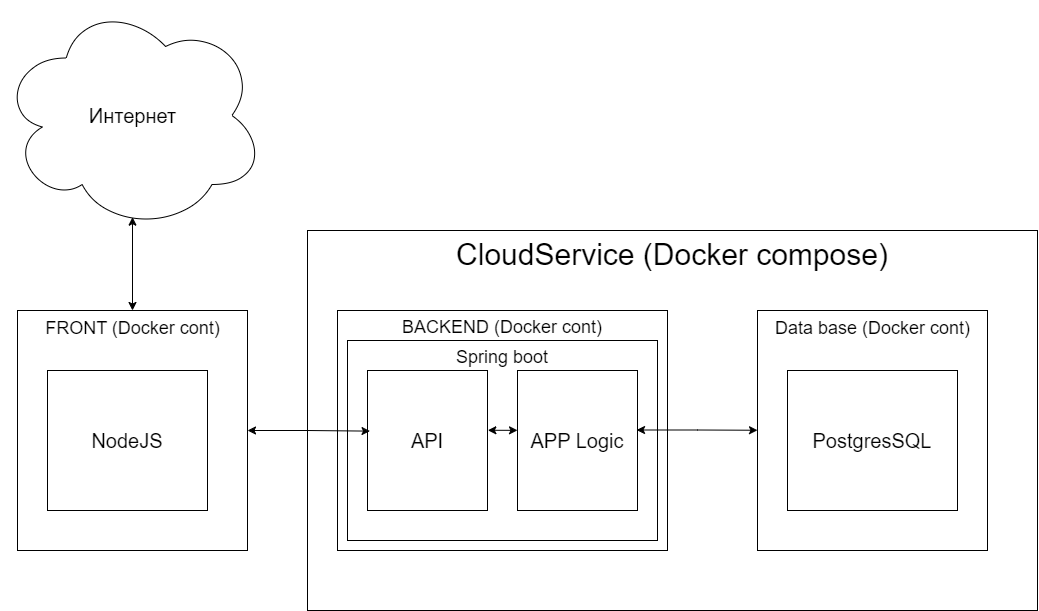

The diagram above was exported from draw.io. Its source (the exported page's mxGraphModel, read from the mxfile embedded in the PNG):
<mxGraphModel dx="1727" dy="1023" grid="1" gridSize="10" guides="1" tooltips="1" connect="1" arrows="1" fold="1" page="1" pageScale="1" pageWidth="1100" pageHeight="850" background="none" math="0" shadow="0">
  <root>
    <mxCell id="0" />
    <mxCell id="1" parent="0" />
    <mxCell id="4HifgqByvHKR-P68LyyS-1" value="&lt;font style=&quot;font-size: 20px;&quot;&gt;Интернет&lt;/font&gt;" style="ellipse;shape=cloud;whiteSpace=wrap;html=1;" parent="1" vertex="1">
      <mxGeometry x="212.5" y="90" width="265" height="230" as="geometry" />
    </mxCell>
    <mxCell id="4HifgqByvHKR-P68LyyS-11" value="CloudService (Docker compose)" style="rounded=0;whiteSpace=wrap;html=1;verticalAlign=top;fontSize=30;" parent="1" vertex="1">
      <mxGeometry x="520" y="320" width="730" height="380" as="geometry" />
    </mxCell>
    <mxCell id="7-nUA8H6BXywVRBQ53PC-1" style="edgeStyle=orthogonalEdgeStyle;rounded=0;orthogonalLoop=1;jettySize=auto;html=1;entryX=0.5;entryY=0.942;entryDx=0;entryDy=0;entryPerimeter=0;startArrow=classic;startFill=1;" edge="1" parent="1" source="39150e848f15840c-8" target="4HifgqByvHKR-P68LyyS-1">
      <mxGeometry relative="1" as="geometry" />
    </mxCell>
    <mxCell id="39150e848f15840c-8" value="&lt;font face=&quot;Helvetica&quot;&gt;FRONT (Docker cont)&lt;/font&gt;" style="html=1;rounded=0;shadow=0;comic=0;labelBackgroundColor=none;strokeWidth=1;fontFamily=Verdana;fontSize=18;align=center;verticalAlign=top;" parent="1" vertex="1">
      <mxGeometry x="230" y="400" width="230" height="240" as="geometry" />
    </mxCell>
    <mxCell id="4HifgqByvHKR-P68LyyS-15" value="BACKEND (Docker cont)" style="rounded=0;whiteSpace=wrap;html=1;verticalAlign=top;fontSize=18;" parent="1" vertex="1">
      <mxGeometry x="550" y="400" width="330" height="240" as="geometry" />
    </mxCell>
    <mxCell id="4HifgqByvHKR-P68LyyS-16" value="&lt;font face=&quot;Helvetica&quot;&gt;Data base (Docker cont)&lt;/font&gt;" style="html=1;rounded=0;shadow=0;comic=0;labelBackgroundColor=none;strokeWidth=1;fontFamily=Verdana;fontSize=18;align=center;verticalAlign=top;" parent="1" vertex="1">
      <mxGeometry x="970" y="400" width="230" height="240" as="geometry" />
    </mxCell>
    <mxCell id="YbpFQS724g9L_ub4hOFY-1" value="Spring boot" style="rounded=0;whiteSpace=wrap;html=1;verticalAlign=top;fontSize=18;" parent="1" vertex="1">
      <mxGeometry x="560" y="430" width="310" height="200" as="geometry" />
    </mxCell>
    <mxCell id="YbpFQS724g9L_ub4hOFY-2" style="edgeStyle=orthogonalEdgeStyle;rounded=0;orthogonalLoop=1;jettySize=auto;html=1;startArrow=classic;startFill=1;exitX=1.003;exitY=0.427;exitDx=0;exitDy=0;exitPerimeter=0;entryX=0;entryY=0.432;entryDx=0;entryDy=0;entryPerimeter=0;" parent="1" source="4HifgqByvHKR-P68LyyS-18" target="4HifgqByvHKR-P68LyyS-20" edge="1">
      <mxGeometry relative="1" as="geometry" />
    </mxCell>
    <mxCell id="4HifgqByvHKR-P68LyyS-18" value="API" style="rounded=0;whiteSpace=wrap;html=1;fontSize=20;" parent="1" vertex="1">
      <mxGeometry x="580" y="460" width="120" height="140" as="geometry" />
    </mxCell>
    <mxCell id="4HifgqByvHKR-P68LyyS-19" value="NodeJS" style="rounded=0;whiteSpace=wrap;html=1;fontSize=20;" parent="1" vertex="1">
      <mxGeometry x="260" y="460" width="160" height="140" as="geometry" />
    </mxCell>
    <mxCell id="4HifgqByvHKR-P68LyyS-20" value="APP Logic" style="rounded=0;whiteSpace=wrap;html=1;fontSize=20;" parent="1" vertex="1">
      <mxGeometry x="730" y="460" width="120" height="140" as="geometry" />
    </mxCell>
    <mxCell id="4HifgqByvHKR-P68LyyS-21" value="PostgresSQL" style="rounded=0;whiteSpace=wrap;html=1;fontSize=20;" parent="1" vertex="1">
      <mxGeometry x="1000" y="460" width="170" height="140" as="geometry" />
    </mxCell>
    <mxCell id="YbpFQS724g9L_ub4hOFY-3" style="edgeStyle=orthogonalEdgeStyle;rounded=0;orthogonalLoop=1;jettySize=auto;html=1;entryX=0.021;entryY=0.433;entryDx=0;entryDy=0;entryPerimeter=0;startArrow=classic;startFill=1;" parent="1" source="39150e848f15840c-8" target="4HifgqByvHKR-P68LyyS-18" edge="1">
      <mxGeometry relative="1" as="geometry" />
    </mxCell>
    <mxCell id="4HifgqByvHKR-P68LyyS-26" style="edgeStyle=orthogonalEdgeStyle;rounded=0;orthogonalLoop=1;jettySize=auto;html=1;startArrow=classic;startFill=1;exitX=0.992;exitY=0.425;exitDx=0;exitDy=0;exitPerimeter=0;" parent="1" source="4HifgqByvHKR-P68LyyS-20" edge="1">
      <mxGeometry relative="1" as="geometry">
        <mxPoint x="880" y="519.75" as="sourcePoint" />
        <mxPoint x="970" y="519.75" as="targetPoint" />
      </mxGeometry>
    </mxCell>
  </root>
</mxGraphModel>